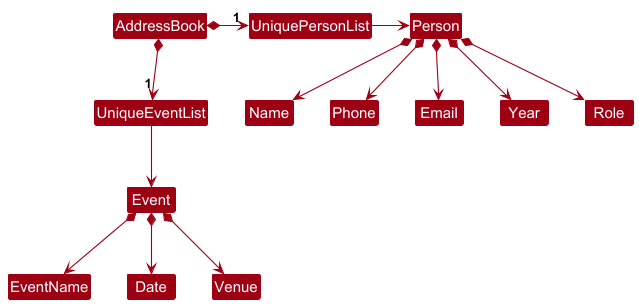

The diagram above was rendered by PlantUML. Its source (embedded in the PNG):
@startuml
!include style.puml
skinparam arrowThickness 1.1
skinparam arrowColor MODEL_COLOR
skinparam classBackgroundColor MODEL_COLOR

AddressBook *-right-> "1" UniquePersonList
AddressBook *-down-> "1" UniqueEventList

UniquePersonList -right-> Person
UniqueEventList -down-> Event

Person *--> Name
Person *--> Phone
Person *--> Email
Person *--> Year
Person *--> Role
Event *--> EventName
Event *--> Date
Event *--> Venue

@enduml